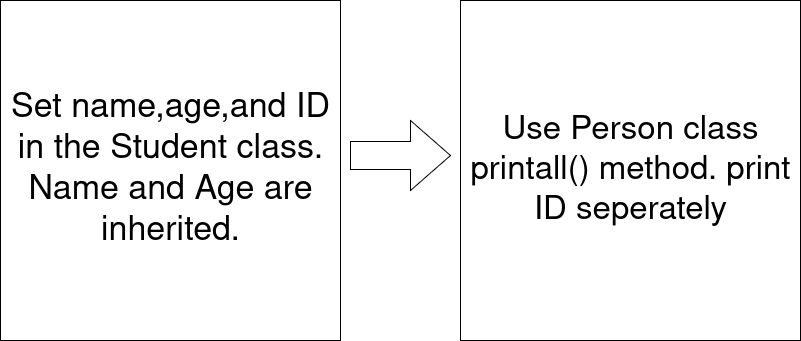

The diagram above was exported from draw.io. Its source (the exported page's mxGraphModel, read from the mxfile embedded in the PNG):
<mxGraphModel dx="1783" dy="995" grid="1" gridSize="10" guides="1" tooltips="1" connect="1" arrows="1" fold="1" page="1" pageScale="1" pageWidth="850" pageHeight="1100" math="0" shadow="0">
  <root>
    <mxCell id="0" />
    <mxCell id="1" parent="0" />
    <mxCell id="vaYUZSOcRfmGw1kambgF-1" value="&lt;font style=&quot;font-size: 34px;&quot;&gt;Set name,age,and ID in the Student class. Name and Age are inherited.&lt;/font&gt;" style="whiteSpace=wrap;html=1;aspect=fixed;" vertex="1" parent="1">
      <mxGeometry x="20" y="40" width="340" height="340" as="geometry" />
    </mxCell>
    <mxCell id="vaYUZSOcRfmGw1kambgF-3" value="" style="html=1;shadow=0;dashed=0;align=center;verticalAlign=middle;shape=mxgraph.arrows2.arrow;dy=0.6;dx=40;notch=0;" vertex="1" parent="1">
      <mxGeometry x="370" y="160" width="100" height="70" as="geometry" />
    </mxCell>
    <mxCell id="vaYUZSOcRfmGw1kambgF-4" value="&lt;font style=&quot;font-size: 33px;&quot;&gt;Use Person class printall() method. print ID seperately&lt;/font&gt;" style="whiteSpace=wrap;html=1;aspect=fixed;" vertex="1" parent="1">
      <mxGeometry x="480" y="40" width="340" height="340" as="geometry" />
    </mxCell>
  </root>
</mxGraphModel>